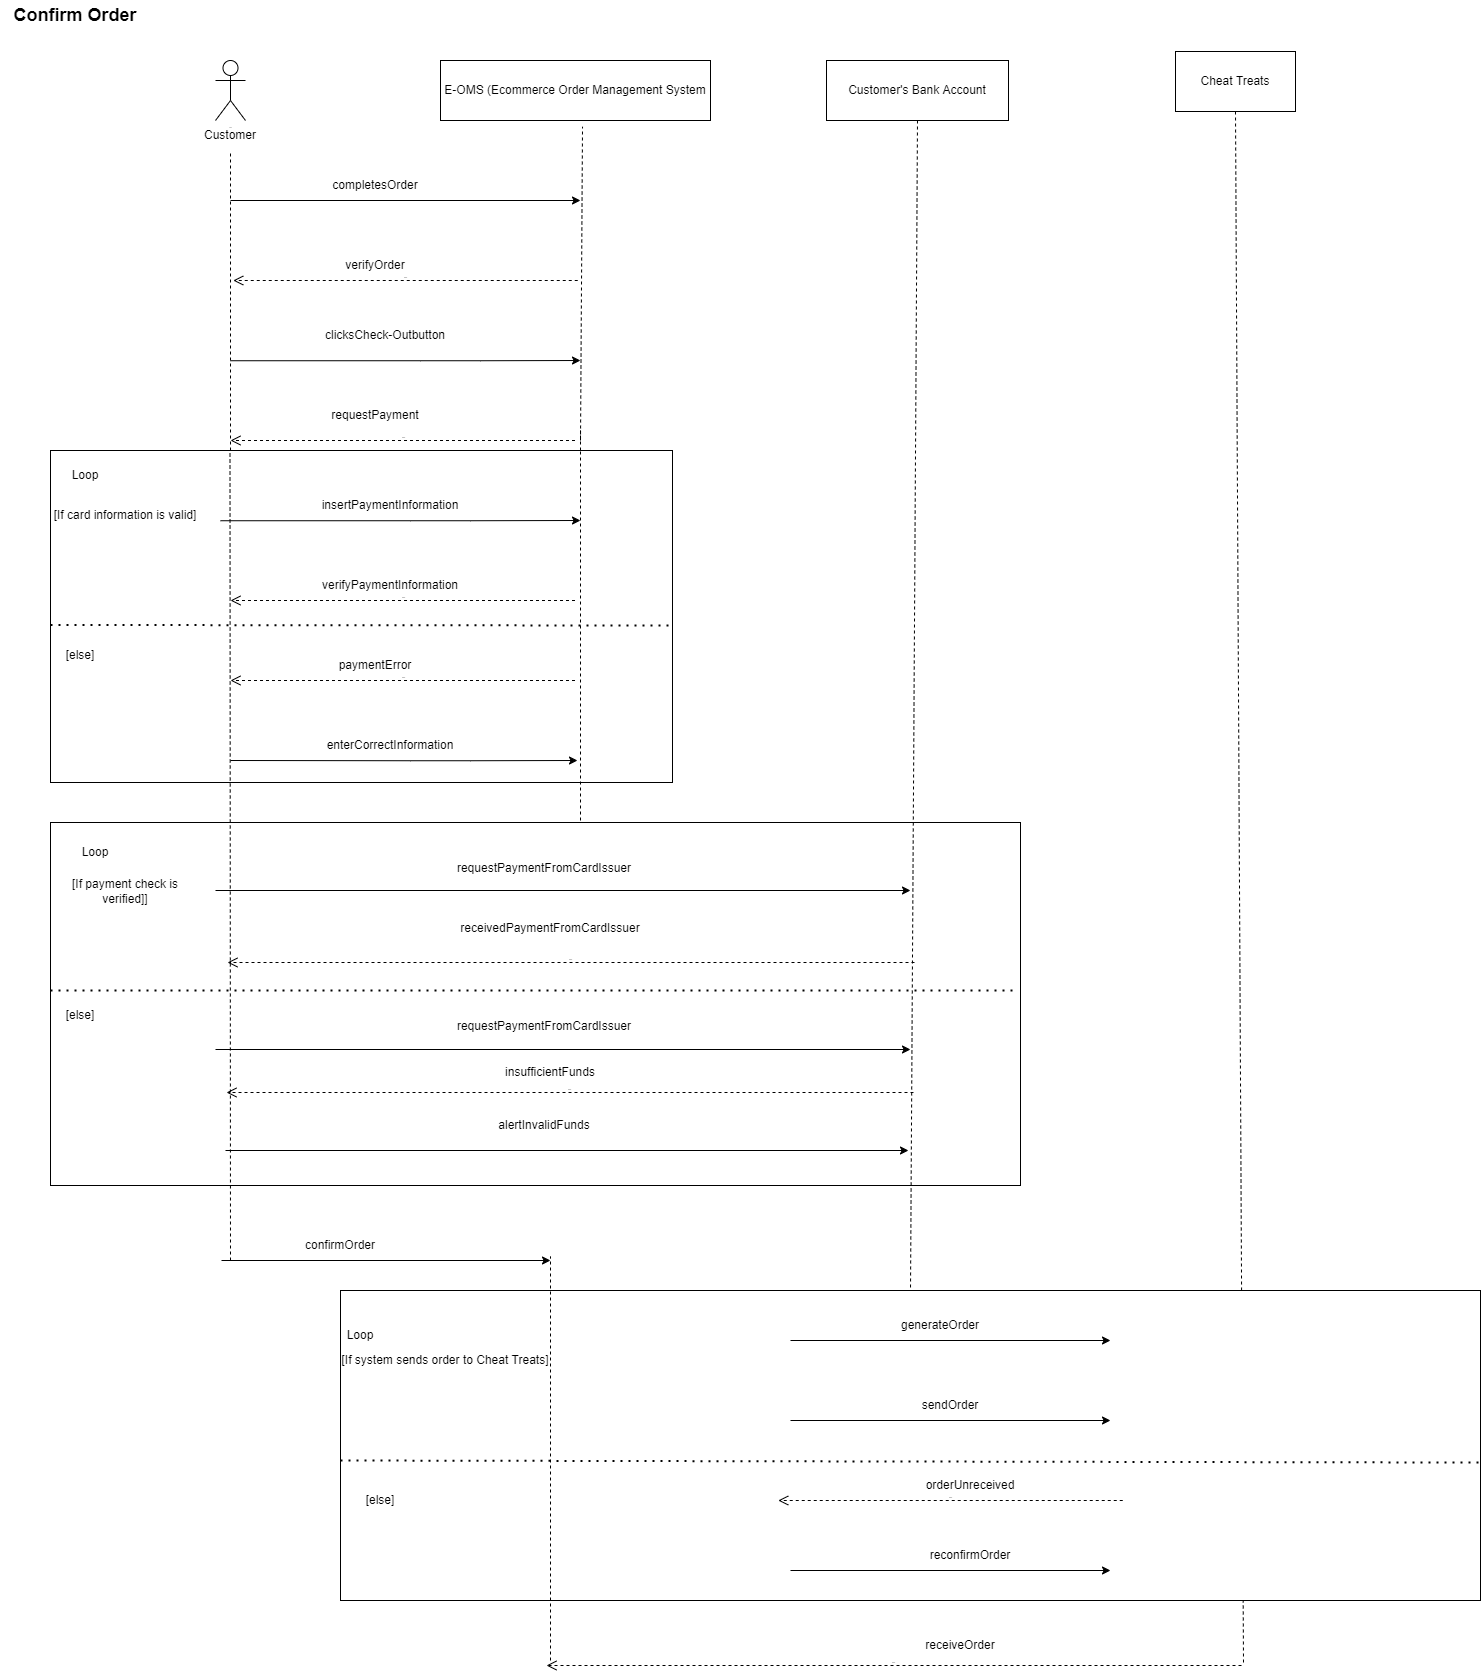

The diagram above was exported from draw.io. Its source (the exported page's mxGraphModel, read from the mxfile embedded in the PNG):
<mxGraphModel dx="1438" dy="571" grid="0" gridSize="10" guides="1" tooltips="1" connect="1" arrows="1" fold="1" page="0" pageScale="1" pageWidth="850" pageHeight="1100" math="0" shadow="0">
  <root>
    <mxCell id="0" />
    <mxCell id="1" parent="0" />
    <mxCell id="REdc2ktYTxIWSAzys4Jj-1" value="Customer" style="text;html=1;strokeColor=none;fillColor=none;align=center;verticalAlign=middle;whiteSpace=wrap;rounded=0;" parent="1" vertex="1">
      <mxGeometry x="30" y="200" width="60" height="30" as="geometry" />
    </mxCell>
    <mxCell id="REdc2ktYTxIWSAzys4Jj-2" value="Actor" style="shape=umlActor;verticalLabelPosition=bottom;verticalAlign=top;html=1;outlineConnect=0;fontSize=1;" parent="1" vertex="1">
      <mxGeometry x="45" y="140" width="30" height="60" as="geometry" />
    </mxCell>
    <mxCell id="REdc2ktYTxIWSAzys4Jj-3" value="" style="endArrow=classic;html=1;rounded=0;fontSize=1;" parent="1" edge="1">
      <mxGeometry width="50" height="50" relative="1" as="geometry">
        <mxPoint x="60" y="280" as="sourcePoint" />
        <mxPoint x="410" y="280" as="targetPoint" />
      </mxGeometry>
    </mxCell>
    <mxCell id="REdc2ktYTxIWSAzys4Jj-4" value="completesOrder" style="text;html=1;strokeColor=none;fillColor=none;align=center;verticalAlign=middle;whiteSpace=wrap;rounded=0;fontSize=12;" parent="1" vertex="1">
      <mxGeometry x="150" y="250" width="110" height="30" as="geometry" />
    </mxCell>
    <mxCell id="REdc2ktYTxIWSAzys4Jj-6" value="verifyOrder" style="text;html=1;strokeColor=none;fillColor=none;align=center;verticalAlign=middle;whiteSpace=wrap;rounded=0;fontSize=12;" parent="1" vertex="1">
      <mxGeometry x="140" y="330" width="130" height="30" as="geometry" />
    </mxCell>
    <mxCell id="REdc2ktYTxIWSAzys4Jj-8" value="return" style="html=1;verticalAlign=bottom;endArrow=open;dashed=1;endSize=8;rounded=0;fontSize=1;" parent="1" edge="1">
      <mxGeometry relative="1" as="geometry">
        <mxPoint x="407.25" y="360" as="sourcePoint" />
        <mxPoint x="62.75" y="360" as="targetPoint" />
      </mxGeometry>
    </mxCell>
    <mxCell id="REdc2ktYTxIWSAzys4Jj-9" value="clicksCheck-Outbutton" style="text;html=1;strokeColor=none;fillColor=none;align=center;verticalAlign=middle;whiteSpace=wrap;rounded=0;fontSize=12;" parent="1" vertex="1">
      <mxGeometry x="150" y="400" width="130" height="30" as="geometry" />
    </mxCell>
    <mxCell id="REdc2ktYTxIWSAzys4Jj-10" value="E-OMS (Ecommerce Order Management System" style="rounded=0;whiteSpace=wrap;html=1;fontSize=12&#10;;" parent="1" vertex="1">
      <mxGeometry x="270" y="140" width="270" height="60" as="geometry" />
    </mxCell>
    <mxCell id="REdc2ktYTxIWSAzys4Jj-16" value="requestPayment" style="text;html=1;strokeColor=none;fillColor=none;align=center;verticalAlign=middle;whiteSpace=wrap;rounded=0;fontSize=12;" parent="1" vertex="1">
      <mxGeometry x="140" y="480" width="130" height="30" as="geometry" />
    </mxCell>
    <mxCell id="REdc2ktYTxIWSAzys4Jj-23" value="" style="endArrow=none;dashed=1;html=1;rounded=0;fontSize=12;" parent="1" target="REdc2ktYTxIWSAzys4Jj-1" edge="1">
      <mxGeometry width="50" height="50" relative="1" as="geometry">
        <mxPoint x="60" y="530" as="sourcePoint" />
        <mxPoint x="59.5" y="290" as="targetPoint" />
      </mxGeometry>
    </mxCell>
    <mxCell id="REdc2ktYTxIWSAzys4Jj-24" value="" style="endArrow=none;dashed=1;html=1;rounded=0;fontSize=12;" parent="1" edge="1">
      <mxGeometry width="50" height="50" relative="1" as="geometry">
        <mxPoint x="60" y="520" as="sourcePoint" />
        <mxPoint x="60" y="520" as="targetPoint" />
      </mxGeometry>
    </mxCell>
    <mxCell id="REdc2ktYTxIWSAzys4Jj-25" value="" style="endArrow=none;dashed=1;html=1;rounded=0;fontSize=12;entryX=0.526;entryY=1.103;entryDx=0;entryDy=0;entryPerimeter=0;" parent="1" target="REdc2ktYTxIWSAzys4Jj-10" edge="1">
      <mxGeometry width="50" height="50" relative="1" as="geometry">
        <mxPoint x="410" y="520" as="sourcePoint" />
        <mxPoint x="460" y="310" as="targetPoint" />
      </mxGeometry>
    </mxCell>
    <mxCell id="REdc2ktYTxIWSAzys4Jj-26" value="" style="endArrow=none;dashed=1;html=1;rounded=0;fontSize=12;" parent="1" edge="1">
      <mxGeometry width="50" height="50" relative="1" as="geometry">
        <mxPoint x="410" y="530" as="sourcePoint" />
        <mxPoint x="410" y="510" as="targetPoint" />
      </mxGeometry>
    </mxCell>
    <mxCell id="REdc2ktYTxIWSAzys4Jj-31" value="&lt;span style=&quot;font-size: 18px&quot;&gt;&lt;b&gt;Confirm Order&lt;/b&gt;&lt;/span&gt;" style="text;html=1;strokeColor=none;fillColor=none;align=center;verticalAlign=middle;whiteSpace=wrap;rounded=0;" parent="1" vertex="1">
      <mxGeometry x="-170" y="80" width="150" height="30" as="geometry" />
    </mxCell>
    <mxCell id="REdc2ktYTxIWSAzys4Jj-33" value="" style="endArrow=classic;html=1;rounded=0;fontSize=12;" parent="1" edge="1">
      <mxGeometry width="50" height="50" relative="1" as="geometry">
        <mxPoint x="60" y="440.24" as="sourcePoint" />
        <mxPoint x="410" y="440" as="targetPoint" />
        <Array as="points">
          <mxPoint x="250" y="440.24" />
          <mxPoint x="310" y="440.24" />
        </Array>
      </mxGeometry>
    </mxCell>
    <mxCell id="REdc2ktYTxIWSAzys4Jj-34" value="return" style="html=1;verticalAlign=bottom;endArrow=open;dashed=1;endSize=8;rounded=0;fontSize=1;" parent="1" edge="1">
      <mxGeometry relative="1" as="geometry">
        <mxPoint x="404.5" y="520" as="sourcePoint" />
        <mxPoint x="60" y="520" as="targetPoint" />
      </mxGeometry>
    </mxCell>
    <mxCell id="REdc2ktYTxIWSAzys4Jj-35" value="" style="rounded=0;whiteSpace=wrap;html=1;" parent="1" vertex="1">
      <mxGeometry x="-120" y="530" width="622" height="332" as="geometry" />
    </mxCell>
    <mxCell id="REdc2ktYTxIWSAzys4Jj-37" value="" style="endArrow=classic;html=1;rounded=0;fontSize=12;" parent="1" edge="1">
      <mxGeometry width="50" height="50" relative="1" as="geometry">
        <mxPoint x="50" y="600.24" as="sourcePoint" />
        <mxPoint x="410" y="600" as="targetPoint" />
        <Array as="points">
          <mxPoint x="240" y="600.24" />
          <mxPoint x="300" y="600.24" />
        </Array>
      </mxGeometry>
    </mxCell>
    <mxCell id="REdc2ktYTxIWSAzys4Jj-38" value="insertPaymentInformation" style="text;html=1;strokeColor=none;fillColor=none;align=center;verticalAlign=middle;whiteSpace=wrap;rounded=0;fontSize=12;" parent="1" vertex="1">
      <mxGeometry x="100" y="570" width="240" height="30" as="geometry" />
    </mxCell>
    <mxCell id="REdc2ktYTxIWSAzys4Jj-39" value="return" style="html=1;verticalAlign=bottom;endArrow=open;dashed=1;endSize=8;rounded=0;fontSize=1;" parent="1" edge="1">
      <mxGeometry relative="1" as="geometry">
        <mxPoint x="404.5" y="680" as="sourcePoint" />
        <mxPoint x="60" y="680" as="targetPoint" />
      </mxGeometry>
    </mxCell>
    <mxCell id="REdc2ktYTxIWSAzys4Jj-40" value="verifyPaymentInformation" style="text;html=1;strokeColor=none;fillColor=none;align=center;verticalAlign=middle;whiteSpace=wrap;rounded=0;fontSize=12;" parent="1" vertex="1">
      <mxGeometry x="120" y="650" width="200" height="30" as="geometry" />
    </mxCell>
    <mxCell id="REdc2ktYTxIWSAzys4Jj-41" value="" style="endArrow=classic;html=1;rounded=0;fontSize=12;" parent="1" edge="1">
      <mxGeometry width="50" height="50" relative="1" as="geometry">
        <mxPoint x="60" y="840" as="sourcePoint" />
        <mxPoint x="407" y="840" as="targetPoint" />
        <Array as="points">
          <mxPoint x="240" y="840.24" />
          <mxPoint x="300" y="840.24" />
        </Array>
      </mxGeometry>
    </mxCell>
    <mxCell id="REdc2ktYTxIWSAzys4Jj-42" value="return" style="html=1;verticalAlign=bottom;endArrow=open;dashed=1;endSize=8;rounded=0;fontSize=1;" parent="1" edge="1">
      <mxGeometry relative="1" as="geometry">
        <mxPoint x="404.5" y="760" as="sourcePoint" />
        <mxPoint x="60" y="760" as="targetPoint" />
      </mxGeometry>
    </mxCell>
    <mxCell id="REdc2ktYTxIWSAzys4Jj-43" value="paymentError" style="text;html=1;strokeColor=none;fillColor=none;align=center;verticalAlign=middle;whiteSpace=wrap;rounded=0;fontSize=12;" parent="1" vertex="1">
      <mxGeometry x="105" y="730" width="200" height="30" as="geometry" />
    </mxCell>
    <mxCell id="REdc2ktYTxIWSAzys4Jj-44" value="enterCorrectInformation" style="text;html=1;strokeColor=none;fillColor=none;align=center;verticalAlign=middle;whiteSpace=wrap;rounded=0;fontSize=12;" parent="1" vertex="1">
      <mxGeometry x="120" y="810" width="200" height="30" as="geometry" />
    </mxCell>
    <mxCell id="REdc2ktYTxIWSAzys4Jj-47" value="" style="endArrow=none;dashed=1;html=1;rounded=0;" parent="1" edge="1">
      <mxGeometry width="50" height="50" relative="1" as="geometry">
        <mxPoint x="410" y="1080" as="sourcePoint" />
        <mxPoint x="410" y="530" as="targetPoint" />
      </mxGeometry>
    </mxCell>
    <mxCell id="REdc2ktYTxIWSAzys4Jj-49" value="Loop" style="text;html=1;strokeColor=none;fillColor=none;align=center;verticalAlign=middle;whiteSpace=wrap;rounded=0;fontSize=12;" parent="1" vertex="1">
      <mxGeometry x="-120" y="540" width="70" height="30" as="geometry" />
    </mxCell>
    <mxCell id="REdc2ktYTxIWSAzys4Jj-51" value="[If card information is valid]" style="text;html=1;strokeColor=none;fillColor=none;align=center;verticalAlign=middle;whiteSpace=wrap;rounded=0;fontSize=12;" parent="1" vertex="1">
      <mxGeometry x="-120" y="580" width="150" height="30" as="geometry" />
    </mxCell>
    <mxCell id="REdc2ktYTxIWSAzys4Jj-52" value="" style="endArrow=none;dashed=1;html=1;dashPattern=1 3;strokeWidth=2;rounded=0;" parent="1" edge="1">
      <mxGeometry width="50" height="50" relative="1" as="geometry">
        <mxPoint x="-120" y="704.5" as="sourcePoint" />
        <mxPoint x="499" y="705" as="targetPoint" />
      </mxGeometry>
    </mxCell>
    <mxCell id="REdc2ktYTxIWSAzys4Jj-53" value="[else]" style="text;html=1;strokeColor=none;fillColor=none;align=center;verticalAlign=middle;whiteSpace=wrap;rounded=0;" parent="1" vertex="1">
      <mxGeometry x="-120" y="720" width="60" height="30" as="geometry" />
    </mxCell>
    <mxCell id="REdc2ktYTxIWSAzys4Jj-55" value="" style="endArrow=classic;html=1;rounded=0;" parent="1" edge="1">
      <mxGeometry width="50" height="50" relative="1" as="geometry">
        <mxPoint x="51" y="1340" as="sourcePoint" />
        <mxPoint x="380" y="1340" as="targetPoint" />
      </mxGeometry>
    </mxCell>
    <mxCell id="QQfkU4yxVMkU7uCOJpui-1" value="confirmOrder" style="text;html=1;strokeColor=none;fillColor=none;align=center;verticalAlign=middle;whiteSpace=wrap;rounded=0;fontSize=12;" parent="1" vertex="1">
      <mxGeometry x="70" y="1310" width="200" height="30" as="geometry" />
    </mxCell>
    <mxCell id="QQfkU4yxVMkU7uCOJpui-2" value="Cheat Treats" style="rounded=0;whiteSpace=wrap;html=1;fontSize=12&#10;;" parent="1" vertex="1">
      <mxGeometry x="1005" y="131" width="120" height="60" as="geometry" />
    </mxCell>
    <mxCell id="QQfkU4yxVMkU7uCOJpui-3" value="" style="endArrow=none;dashed=1;html=1;rounded=0;entryX=0.5;entryY=1;entryDx=0;entryDy=0;" parent="1" target="QQfkU4yxVMkU7uCOJpui-2" edge="1">
      <mxGeometry width="50" height="50" relative="1" as="geometry">
        <mxPoint x="1073" y="1742" as="sourcePoint" />
        <mxPoint x="930" y="270" as="targetPoint" />
      </mxGeometry>
    </mxCell>
    <mxCell id="PPLfnZDWigVEre7RKL11-10" value="" style="rounded=0;whiteSpace=wrap;html=1;" parent="1" vertex="1">
      <mxGeometry x="170" y="1370" width="1140" height="310" as="geometry" />
    </mxCell>
    <mxCell id="PPLfnZDWigVEre7RKL11-11" value="" style="endArrow=classic;html=1;rounded=0;" parent="1" edge="1">
      <mxGeometry width="50" height="50" relative="1" as="geometry">
        <mxPoint x="620" y="1420" as="sourcePoint" />
        <mxPoint x="940" y="1420" as="targetPoint" />
      </mxGeometry>
    </mxCell>
    <mxCell id="PPLfnZDWigVEre7RKL11-12" value="generateOrder" style="text;html=1;strokeColor=none;fillColor=none;align=center;verticalAlign=middle;whiteSpace=wrap;rounded=0;fontSize=12;" parent="1" vertex="1">
      <mxGeometry x="670" y="1390" width="200" height="30" as="geometry" />
    </mxCell>
    <mxCell id="PPLfnZDWigVEre7RKL11-13" value="" style="endArrow=classic;html=1;rounded=0;" parent="1" edge="1">
      <mxGeometry width="50" height="50" relative="1" as="geometry">
        <mxPoint x="620" y="1500" as="sourcePoint" />
        <mxPoint x="940" y="1500" as="targetPoint" />
      </mxGeometry>
    </mxCell>
    <mxCell id="PPLfnZDWigVEre7RKL11-14" value="sendOrder" style="text;html=1;strokeColor=none;fillColor=none;align=center;verticalAlign=middle;whiteSpace=wrap;rounded=0;fontSize=12;" parent="1" vertex="1">
      <mxGeometry x="680" y="1470" width="200" height="30" as="geometry" />
    </mxCell>
    <mxCell id="PPLfnZDWigVEre7RKL11-15" value="return" style="html=1;verticalAlign=bottom;endArrow=open;dashed=1;endSize=8;rounded=0;fontSize=1;" parent="1" edge="1">
      <mxGeometry relative="1" as="geometry">
        <mxPoint x="952.25" y="1580" as="sourcePoint" />
        <mxPoint x="607.75" y="1580" as="targetPoint" />
      </mxGeometry>
    </mxCell>
    <mxCell id="PPLfnZDWigVEre7RKL11-16" value="orderUnreceived" style="text;html=1;strokeColor=none;fillColor=none;align=center;verticalAlign=middle;whiteSpace=wrap;rounded=0;fontSize=12;" parent="1" vertex="1">
      <mxGeometry x="700" y="1550" width="200" height="30" as="geometry" />
    </mxCell>
    <mxCell id="PPLfnZDWigVEre7RKL11-17" value="" style="endArrow=classic;html=1;rounded=0;" parent="1" edge="1">
      <mxGeometry width="50" height="50" relative="1" as="geometry">
        <mxPoint x="620" y="1650" as="sourcePoint" />
        <mxPoint x="940" y="1650" as="targetPoint" />
      </mxGeometry>
    </mxCell>
    <mxCell id="PPLfnZDWigVEre7RKL11-18" value="reconfirmOrder" style="text;html=1;strokeColor=none;fillColor=none;align=center;verticalAlign=middle;whiteSpace=wrap;rounded=0;fontSize=12;" parent="1" vertex="1">
      <mxGeometry x="700" y="1620" width="200" height="30" as="geometry" />
    </mxCell>
    <mxCell id="PPLfnZDWigVEre7RKL11-19" value="" style="endArrow=none;dashed=1;html=1;rounded=0;" parent="1" edge="1">
      <mxGeometry width="50" height="50" relative="1" as="geometry">
        <mxPoint x="380" y="1740" as="sourcePoint" />
        <mxPoint x="380" y="1336" as="targetPoint" />
      </mxGeometry>
    </mxCell>
    <mxCell id="PPLfnZDWigVEre7RKL11-20" value="Loop" style="text;html=1;strokeColor=none;fillColor=none;align=center;verticalAlign=middle;whiteSpace=wrap;rounded=0;fontSize=12;" parent="1" vertex="1">
      <mxGeometry x="170" y="1400" width="40" height="30" as="geometry" />
    </mxCell>
    <mxCell id="PPLfnZDWigVEre7RKL11-21" value="[If system sends order to Cheat Treats]" style="text;html=1;strokeColor=none;fillColor=none;align=center;verticalAlign=middle;whiteSpace=wrap;rounded=0;fontSize=12;" parent="1" vertex="1">
      <mxGeometry x="155" y="1420" width="240" height="40" as="geometry" />
    </mxCell>
    <mxCell id="PPLfnZDWigVEre7RKL11-22" value="" style="endArrow=none;dashed=1;html=1;dashPattern=1 3;strokeWidth=2;rounded=0;entryX=1;entryY=0.555;entryDx=0;entryDy=0;entryPerimeter=0;" parent="1" target="PPLfnZDWigVEre7RKL11-10" edge="1">
      <mxGeometry width="50" height="50" relative="1" as="geometry">
        <mxPoint x="170" y="1540" as="sourcePoint" />
        <mxPoint x="280" y="1540" as="targetPoint" />
      </mxGeometry>
    </mxCell>
    <mxCell id="PPLfnZDWigVEre7RKL11-23" value="[else]" style="text;html=1;strokeColor=none;fillColor=none;align=center;verticalAlign=middle;whiteSpace=wrap;rounded=0;fontSize=12;" parent="1" vertex="1">
      <mxGeometry x="180" y="1560" width="60" height="40" as="geometry" />
    </mxCell>
    <mxCell id="PPLfnZDWigVEre7RKL11-27" value="return" style="html=1;verticalAlign=bottom;endArrow=open;dashed=1;endSize=8;rounded=0;fontSize=1;" parent="1" edge="1">
      <mxGeometry relative="1" as="geometry">
        <mxPoint x="1071" y="1745" as="sourcePoint" />
        <mxPoint x="376" y="1745" as="targetPoint" />
      </mxGeometry>
    </mxCell>
    <mxCell id="PPLfnZDWigVEre7RKL11-28" value="receiveOrder" style="text;html=1;strokeColor=none;fillColor=none;align=center;verticalAlign=middle;whiteSpace=wrap;rounded=0;fontSize=12;" parent="1" vertex="1">
      <mxGeometry x="690" y="1710" width="200" height="30" as="geometry" />
    </mxCell>
    <mxCell id="rT9Ox1F4TF1glcXnZN7m-1" value="Customer's Bank Account" style="rounded=0;whiteSpace=wrap;html=1;fontSize=12&#10;;" parent="1" vertex="1">
      <mxGeometry x="656" y="140" width="182" height="60" as="geometry" />
    </mxCell>
    <mxCell id="rT9Ox1F4TF1glcXnZN7m-2" value="" style="endArrow=none;dashed=1;html=1;rounded=0;fontSize=12;" parent="1" edge="1">
      <mxGeometry width="50" height="50" relative="1" as="geometry">
        <mxPoint x="60" y="880" as="sourcePoint" />
        <mxPoint x="60" y="880" as="targetPoint" />
      </mxGeometry>
    </mxCell>
    <mxCell id="rT9Ox1F4TF1glcXnZN7m-4" value="" style="rounded=0;whiteSpace=wrap;html=1;" parent="1" vertex="1">
      <mxGeometry x="-120" y="902" width="970" height="363" as="geometry" />
    </mxCell>
    <mxCell id="rT9Ox1F4TF1glcXnZN7m-6" value="requestPaymentFromCardIssuer" style="text;html=1;strokeColor=none;fillColor=none;align=center;verticalAlign=middle;whiteSpace=wrap;rounded=0;fontSize=12;" parent="1" vertex="1">
      <mxGeometry x="254" y="933" width="240" height="30" as="geometry" />
    </mxCell>
    <mxCell id="rT9Ox1F4TF1glcXnZN7m-8" value="receivedPaymentFromCardIssuer" style="text;html=1;strokeColor=none;fillColor=none;align=center;verticalAlign=middle;whiteSpace=wrap;rounded=0;fontSize=12;" parent="1" vertex="1">
      <mxGeometry x="280" y="993" width="200" height="30" as="geometry" />
    </mxCell>
    <mxCell id="rT9Ox1F4TF1glcXnZN7m-11" value="insufficientFunds" style="text;html=1;strokeColor=none;fillColor=none;align=center;verticalAlign=middle;whiteSpace=wrap;rounded=0;fontSize=12;" parent="1" vertex="1">
      <mxGeometry x="280" y="1137" width="200" height="30" as="geometry" />
    </mxCell>
    <mxCell id="rT9Ox1F4TF1glcXnZN7m-12" value="alertInvalidFunds" style="text;html=1;strokeColor=none;fillColor=none;align=center;verticalAlign=middle;whiteSpace=wrap;rounded=0;fontSize=12;" parent="1" vertex="1">
      <mxGeometry x="274" y="1190" width="200" height="30" as="geometry" />
    </mxCell>
    <mxCell id="rT9Ox1F4TF1glcXnZN7m-13" value="Loop" style="text;html=1;strokeColor=none;fillColor=none;align=center;verticalAlign=middle;whiteSpace=wrap;rounded=0;fontSize=12;" parent="1" vertex="1">
      <mxGeometry x="-110" y="917" width="70" height="30" as="geometry" />
    </mxCell>
    <mxCell id="rT9Ox1F4TF1glcXnZN7m-14" value="[If payment check is verified]]" style="text;html=1;strokeColor=none;fillColor=none;align=center;verticalAlign=middle;whiteSpace=wrap;rounded=0;fontSize=12;" parent="1" vertex="1">
      <mxGeometry x="-120" y="956" width="150" height="30" as="geometry" />
    </mxCell>
    <mxCell id="rT9Ox1F4TF1glcXnZN7m-16" value="[else]" style="text;html=1;strokeColor=none;fillColor=none;align=center;verticalAlign=middle;whiteSpace=wrap;rounded=0;" parent="1" vertex="1">
      <mxGeometry x="-120" y="1080" width="60" height="30" as="geometry" />
    </mxCell>
    <mxCell id="rT9Ox1F4TF1glcXnZN7m-22" value="" style="endArrow=classic;html=1;rounded=0;" parent="1" edge="1">
      <mxGeometry width="50" height="50" relative="1" as="geometry">
        <mxPoint x="45" y="970" as="sourcePoint" />
        <mxPoint x="740" y="970" as="targetPoint" />
      </mxGeometry>
    </mxCell>
    <mxCell id="rT9Ox1F4TF1glcXnZN7m-18" style="rounded=0;orthogonalLoop=1;jettySize=auto;html=1;exitX=0.5;exitY=1;exitDx=0;exitDy=0;endArrow=none;endFill=0;dashed=1;entryX=0.5;entryY=0;entryDx=0;entryDy=0;" parent="1" source="rT9Ox1F4TF1glcXnZN7m-1" target="PPLfnZDWigVEre7RKL11-10" edge="1">
      <mxGeometry relative="1" as="geometry">
        <mxPoint x="820" y="1360" as="targetPoint" />
      </mxGeometry>
    </mxCell>
    <mxCell id="rT9Ox1F4TF1glcXnZN7m-27" value="requestPaymentFromCardIssuer" style="text;html=1;strokeColor=none;fillColor=none;align=center;verticalAlign=middle;whiteSpace=wrap;rounded=0;fontSize=12;" parent="1" vertex="1">
      <mxGeometry x="254" y="1091" width="240" height="30" as="geometry" />
    </mxCell>
    <mxCell id="rT9Ox1F4TF1glcXnZN7m-28" value="" style="endArrow=classic;html=1;rounded=0;" parent="1" edge="1">
      <mxGeometry width="50" height="50" relative="1" as="geometry">
        <mxPoint x="45" y="1129.0000000000002" as="sourcePoint" />
        <mxPoint x="740" y="1129.0000000000002" as="targetPoint" />
      </mxGeometry>
    </mxCell>
    <mxCell id="REdc2ktYTxIWSAzys4Jj-46" value="" style="endArrow=none;dashed=1;html=1;rounded=0;" parent="1" edge="1">
      <mxGeometry width="50" height="50" relative="1" as="geometry">
        <mxPoint x="60" y="1340" as="sourcePoint" />
        <mxPoint x="59.5" y="530" as="targetPoint" />
      </mxGeometry>
    </mxCell>
    <mxCell id="rT9Ox1F4TF1glcXnZN7m-32" style="edgeStyle=none;rounded=0;orthogonalLoop=1;jettySize=auto;html=1;exitX=0.5;exitY=0;exitDx=0;exitDy=0;dashed=1;startArrow=classic;startFill=1;endArrow=none;endFill=0;" parent="1" source="rT9Ox1F4TF1glcXnZN7m-14" target="rT9Ox1F4TF1glcXnZN7m-14" edge="1">
      <mxGeometry relative="1" as="geometry" />
    </mxCell>
    <mxCell id="rT9Ox1F4TF1glcXnZN7m-35" value="" style="endArrow=none;dashed=1;html=1;dashPattern=1 3;strokeWidth=2;rounded=0;" parent="1" edge="1">
      <mxGeometry width="50" height="50" relative="1" as="geometry">
        <mxPoint x="-120" y="1070.09" as="sourcePoint" />
        <mxPoint x="847" y="1070" as="targetPoint" />
      </mxGeometry>
    </mxCell>
    <mxCell id="rT9Ox1F4TF1glcXnZN7m-37" value="" style="endArrow=classic;html=1;rounded=0;" parent="1" edge="1">
      <mxGeometry width="50" height="50" relative="1" as="geometry">
        <mxPoint x="55" y="1230" as="sourcePoint" />
        <mxPoint x="738" y="1230" as="targetPoint" />
      </mxGeometry>
    </mxCell>
    <mxCell id="rT9Ox1F4TF1glcXnZN7m-38" value="return" style="html=1;verticalAlign=bottom;endArrow=open;dashed=1;endSize=8;rounded=0;fontSize=1;" parent="1" edge="1">
      <mxGeometry relative="1" as="geometry">
        <mxPoint x="744" y="1042" as="sourcePoint" />
        <mxPoint x="57" y="1042" as="targetPoint" />
      </mxGeometry>
    </mxCell>
    <mxCell id="rT9Ox1F4TF1glcXnZN7m-39" value="return" style="html=1;verticalAlign=bottom;endArrow=open;dashed=1;endSize=8;rounded=0;fontSize=1;" parent="1" edge="1">
      <mxGeometry relative="1" as="geometry">
        <mxPoint x="743" y="1171.9999999999998" as="sourcePoint" />
        <mxPoint x="56" y="1171.9999999999998" as="targetPoint" />
      </mxGeometry>
    </mxCell>
  </root>
</mxGraphModel>